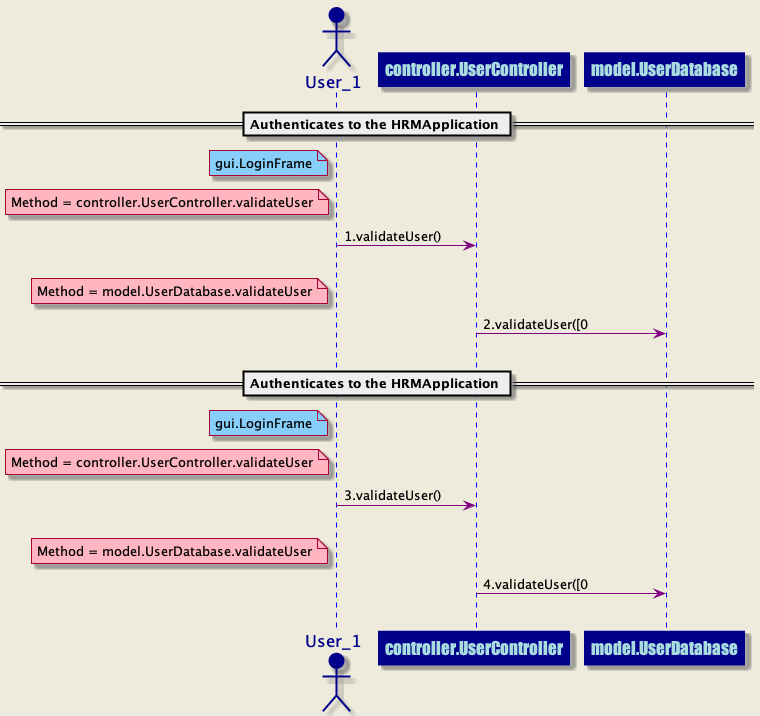

The diagram above was rendered by PlantUML. Its source (embedded in the PNG):
@startuml
skinparam backgroundColor #EEEBDC
skinparam sequence {
ArrowColor DarkBlue
ActorBorderColor DarkBlue
LifeLineBorderColor blue
LifeLineBackgroundColor DarkBlue
ParticipantBorderColor DarkBlue
ParticipantBackgroundColor DarkBlue
ParticipantFontName Impact
ParticipantFontSize 17
ParticipantFontColor #A9DCDF
ActorBackgroundColor DarkBlue
ActorFontColor DarkBlue
ActorFontSize 17
ActorFontName Aapex
}
== Authenticates to the HRMApplication ==
actor User_1 order 1
participant controller.UserController order 2
note left of User_1 #lightskyblue 
gui.LoginFrame
end note
note left of User_1 #lightpink
Method = controller.UserController.validateUser
end note
User_1 -[#purple]>controller.UserController: 1.validateUser()
||20||
participant controller.UserController order 3
participant model.UserDatabase order 4
note left of User_1 #lightpink
Method = model.UserDatabase.validateUser
end note
controller.UserController -[#purple]>model.UserDatabase: 2.validateUser([0
||20||
== Authenticates to the HRMApplication ==
actor User_1 order 5
participant controller.UserController order 6
note left of User_1 #lightskyblue 
gui.LoginFrame
end note
note left of User_1 #lightpink
Method = controller.UserController.validateUser
end note
User_1 -[#purple]>controller.UserController: 3.validateUser()
||20||
participant controller.UserController order 7
participant model.UserDatabase order 8
note left of User_1 #lightpink
Method = model.UserDatabase.validateUser
end note
controller.UserController -[#purple]>model.UserDatabase: 4.validateUser([0
||20||
@enduml